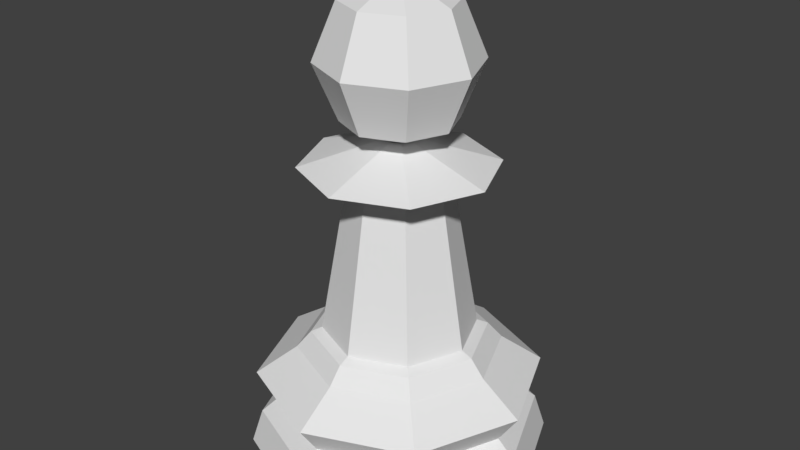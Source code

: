 # Source: LP_Pawn.blend  (saved by Blender 2.79.0; exported with 4.5.12 LTS)
import bpy
from mathutils import Matrix  # noqa: F401  (used for matrix-valued properties, if any)

bpy.ops.wm.read_factory_settings(use_empty=True)
scene = bpy.context.scene
scene.name = 'Scene'

# ---- collections
col_collection_1 = bpy.data.collections.new('Collection 1'); scene.collection.children.link(col_collection_1)

# ---- world
world_world = bpy.data.worlds.new('World'); scene.world = world_world
world_world.color = (0.05088, 0.05088, 0.05088)
world_world.use_sun_shadow = False
world_world.sun_shadow_jitter_overblur = 0.0
world_world.cycles.sampling_method = 'MANUAL'

# ---- meshes
me_cylinder = bpy.data.meshes.new('Cylinder')
me_cylinder.from_pydata([(0.0, 1.5, -1.0), (1.061, 1.061, -1.0), (1.5, 1.132e-07, -1.0), (1.061, -1.061, -1.0), (-4.888e-07, -1.5, -1.0), (-1.061, -1.061, -1.0), (-1.5, 1.448e-06, -1.0), (-1.061, 1.061, -1.0), (5.516e-08, 1.011, 0.0981), (0.715, 0.715, 0.0981), (1.011, 2.353e-07, 0.0981), (0.715, -0.715, 0.0981), (-2.743e-07, -1.011, 0.0981), (-0.715, -0.715, 0.0981), (-1.011, 1.135e-06, 0.0981), (-0.715, 0.715, 0.0981), (1.081e-08, 1.389, -0.6484), (0.9819, 0.9819, -0.6484), (1.389, 1.433e-07, -0.6484), (0.9819, -0.9819, -0.6484), (-4.417e-07, -1.389, -0.6484), (-0.9819, -0.9819, -0.6484), (-1.389, 1.379e-06, -0.6484), (-0.9819, 0.9819, -0.6484), (3.155e-08, 1.213, -0.4927), (0.8577, 0.8577, -0.4927), (1.213, 1.851e-07, -0.4927), (0.8577, -0.8577, -0.4927), (-3.637e-07, -1.213, -0.4927), (-0.8577, -0.8577, -0.4927), (-1.213, 1.265e-06, -0.4927), (-0.8577, 0.8577, -0.4927), (1.443e-08, 1.418, -0.1835), (-0.0969, 0.0969, 2.258), (-0.137, 5.599e-07, 2.258), (1.003, 1.003, -0.1835), (-0.0969, -0.0969, 2.258), (1.418, 1.345e-07, -0.1835), (7.047e-08, -0.137, 2.258), (1.003, -1.003, -0.1835), (0.0969, -0.0969, 2.258), (-4.475e-07, -1.418, -0.1835), (0.137, 4.379e-07, 2.258), (-1.003, -1.003, -0.1835), (0.0969, 0.0969, 2.258), (-1.418, 1.396e-06, -0.1835), (1.151e-07, 0.137, 2.258), (-1.003, 1.003, -0.1835), (7.642e-08, 0.8686, 0.2628), (0.6142, 0.6142, 0.2628), (0.8686, 2.763e-07, 0.2628), (0.6142, -0.6142, 0.2628), (-2.066e-07, -0.8686, 0.2628), (-0.6142, -0.6142, 0.2628), (-0.8686, 1.049e-06, 0.2628), (-0.6142, 0.6142, 0.2628), (7.996e-08, 0.7584, 0.3074), (0.5362, 0.5362, 0.3074), (0.7584, 2.999e-07, 0.3074), (0.5362, -0.5362, 0.3074), (-1.671e-07, -0.7584, 0.3074), (-0.5362, -0.5362, 0.3074), (-0.7584, 9.749e-07, 0.3074), (-0.5362, 0.5362, 0.3074), (-0.3461, 0.3461, 1.851), (-0.6704, 0.6704, 2.007), (0.9481, 2.606e-07, 2.007), (0.4894, 3.547e-07, 1.851), (0.3461, 0.3461, 1.851), (0.6704, 0.6704, 2.007), (-0.9481, 1.104e-06, 2.007), (-0.4894, 7.904e-07, 1.851), (-2.365e-07, -0.9481, 2.007), (-6.999e-08, -0.4894, 1.851), (-0.3461, -0.3461, 1.851), (-0.6704, -0.6704, 2.007), (0.3461, -0.3461, 1.851), (0.6704, -0.6704, 2.007), (7.244e-08, 0.9481, 2.007), (8.95e-08, 0.4894, 1.851), (9.522e-11, -7.868e-08, 2.214), (0.3869, 0.3869, 3.535), (0.5472, 0.5472, 2.988), (0.3869, 0.3869, 2.441), (0.5472, -7.696e-08, 3.535), (0.7738, -5.39e-08, 2.988), (0.5472, -7.696e-08, 2.441), (0.3869, -0.3869, 3.535), (0.5472, -0.5472, 2.988), (0.3869, -0.3869, 2.441), (2.487e-08, -0.5472, 3.535), (1.807e-09, -0.7738, 2.988), (2.487e-08, -0.5472, 2.441), (-4.774e-08, -1.265e-07, 3.762), (-0.3869, -0.3869, 3.535), (-0.5472, -0.5472, 2.988), (-0.3869, -0.3869, 2.441), (-0.5472, -7.696e-08, 3.535), (-0.7738, -5.39e-08, 2.988), (-0.5472, -7.696e-08, 2.441), (-0.3869, 0.3869, 3.535), (-0.5472, 0.5472, 2.988), (-0.3869, 0.3869, 2.441), (1.807e-09, 0.5472, 3.535), (1.807e-09, 0.7738, 2.988), (1.807e-09, 0.5472, 2.441)], [], [(12, 13, 43, 41), (43, 29, 28, 41), (41, 28, 27, 39), (28, 29, 21, 20), (13, 14, 45, 43), (47, 31, 30, 45), (45, 30, 29, 43), (29, 30, 22, 21), (14, 15, 47, 45), (35, 25, 24, 32), (32, 24, 31, 47), (30, 31, 23, 22), (15, 8, 32, 47), (77, 66, 42, 40), (69, 78, 46, 44), (31, 24, 16, 23), (8, 9, 35, 32), (65, 70, 34, 33), (75, 72, 38, 36), (24, 25, 17, 16), (9, 10, 37, 35), (66, 69, 44, 42), (72, 77, 40, 38), (25, 26, 18, 17), (10, 11, 39, 37), (44, 46, 33, 34, 36, 38, 40, 42), (70, 75, 36, 34), (26, 27, 19, 18), (20, 19, 27, 28), (39, 27, 26, 37), (37, 26, 25, 35), (41, 39, 11, 12), (49, 9, 8, 48), (50, 10, 9, 49), (51, 11, 10, 50), (52, 12, 11, 51), (53, 13, 12, 52), (54, 14, 13, 53), (55, 15, 14, 54), (15, 55, 48, 8), (17, 1, 0, 16), (16, 0, 7, 23), (23, 7, 6, 22), (22, 6, 5, 21), (21, 5, 4, 20), (20, 4, 3, 19), (19, 3, 2, 18), (18, 2, 1, 17), (55, 54, 62, 63), (54, 53, 61, 62), (53, 52, 60, 61), (52, 51, 59, 60), (51, 50, 58, 59), (48, 55, 63, 56), (50, 49, 57, 58), (49, 48, 56, 57), (78, 65, 33, 46), (79, 64, 65, 78), (71, 74, 75, 70), (73, 76, 77, 72), (67, 68, 69, 66), (74, 73, 72, 75), (64, 71, 70, 65), (68, 79, 78, 69), (76, 67, 66, 77), (57, 68, 67, 58), (58, 67, 76, 59), (59, 76, 73, 60), (60, 73, 74, 61), (61, 74, 71, 62), (62, 71, 64, 63), (63, 64, 79, 56), (56, 79, 68, 57), (105, 104, 82, 83), (103, 93, 81), (80, 105, 83), (104, 103, 81, 82), (83, 82, 85, 86), (81, 93, 84), (80, 83, 86), (82, 81, 84, 85), (86, 85, 88, 89), (84, 93, 87), (80, 86, 89), (85, 84, 87, 88), (89, 88, 91, 92), (87, 93, 90), (80, 89, 92), (88, 87, 90, 91), (92, 91, 95, 96), (90, 93, 94), (80, 92, 96), (91, 90, 94, 95), (96, 95, 98, 99), (94, 93, 97), (80, 96, 99), (95, 94, 97, 98), (98, 97, 100, 101), (99, 98, 101, 102), (97, 93, 100), (80, 99, 102), (80, 102, 105), (101, 100, 103, 104), (102, 101, 104, 105), (100, 93, 103)])
me_cylinder.use_remesh_preserve_volume = False
me_cylinder.use_remesh_preserve_attributes = False
me_cylinder.use_mirror_vertex_groups = False
me_cylinder.update()

# ---- objects
ob_lp_pawn = bpy.data.objects.new('LP Pawn', me_cylinder)

# ---- transforms, parenting, visibility, modifiers, constraints
ob_lp_pawn.location = (0.0, 0.0, 0.0)
ob_lp_pawn.lineart.crease_threshold = 0.0

# ---- collection membership
col_collection_1.objects.link(ob_lp_pawn)

# ---- scene / render settings (as saved in the file)
scene.frame_start = 1; scene.frame_end = 250; scene.frame_set(1)
scene.render.engine = 'BLENDER_EEVEE_NEXT'
scene.render.resolution_percentage = 50
scene.render.dither_intensity = 0.0
scene.cycles.use_denoising = False
scene.cycles.samples = 128
scene.cycles.sampling_pattern = 'TABULATED_SOBOL'
scene.cycles.use_adaptive_sampling = False
scene.cycles.use_light_tree = False
scene.cycles.blur_glossy = 0.0
scene.cycles.sample_clamp_indirect = 0.0
scene.view_settings.view_transform = 'Standard'
bpy.context.view_layer.update()

# ---- added for rendering (the .blend has no active camera and no usable light): camera, sun
cam_auto = bpy.data.cameras.new('AutoCamera')
cam_auto.lens = 50.0
cam_auto.sensor_width = 36.0
cam_auto.clip_end = 1000.0
ob_auto_camera = bpy.data.objects.new('AutoCamera', cam_auto)
scene.collection.objects.link(ob_auto_camera)
ob_auto_camera.location = (5.90086, -7.08103, 6.10164)
ob_auto_camera.rotation_euler = (1.09748, -7.21219e-08, 0.694738)
scene.camera = ob_auto_camera
light_auto_sun = bpy.data.lights.new('AutoSun', 'SUN')
light_auto_sun.energy = 3.0
light_auto_sun.angle = 0.0523599
ob_auto_sun = bpy.data.objects.new('AutoSun', light_auto_sun)
scene.collection.objects.link(ob_auto_sun)
ob_auto_sun.rotation_euler = (0.872665, 0.174533, 0.523599)
bpy.context.view_layer.update()
